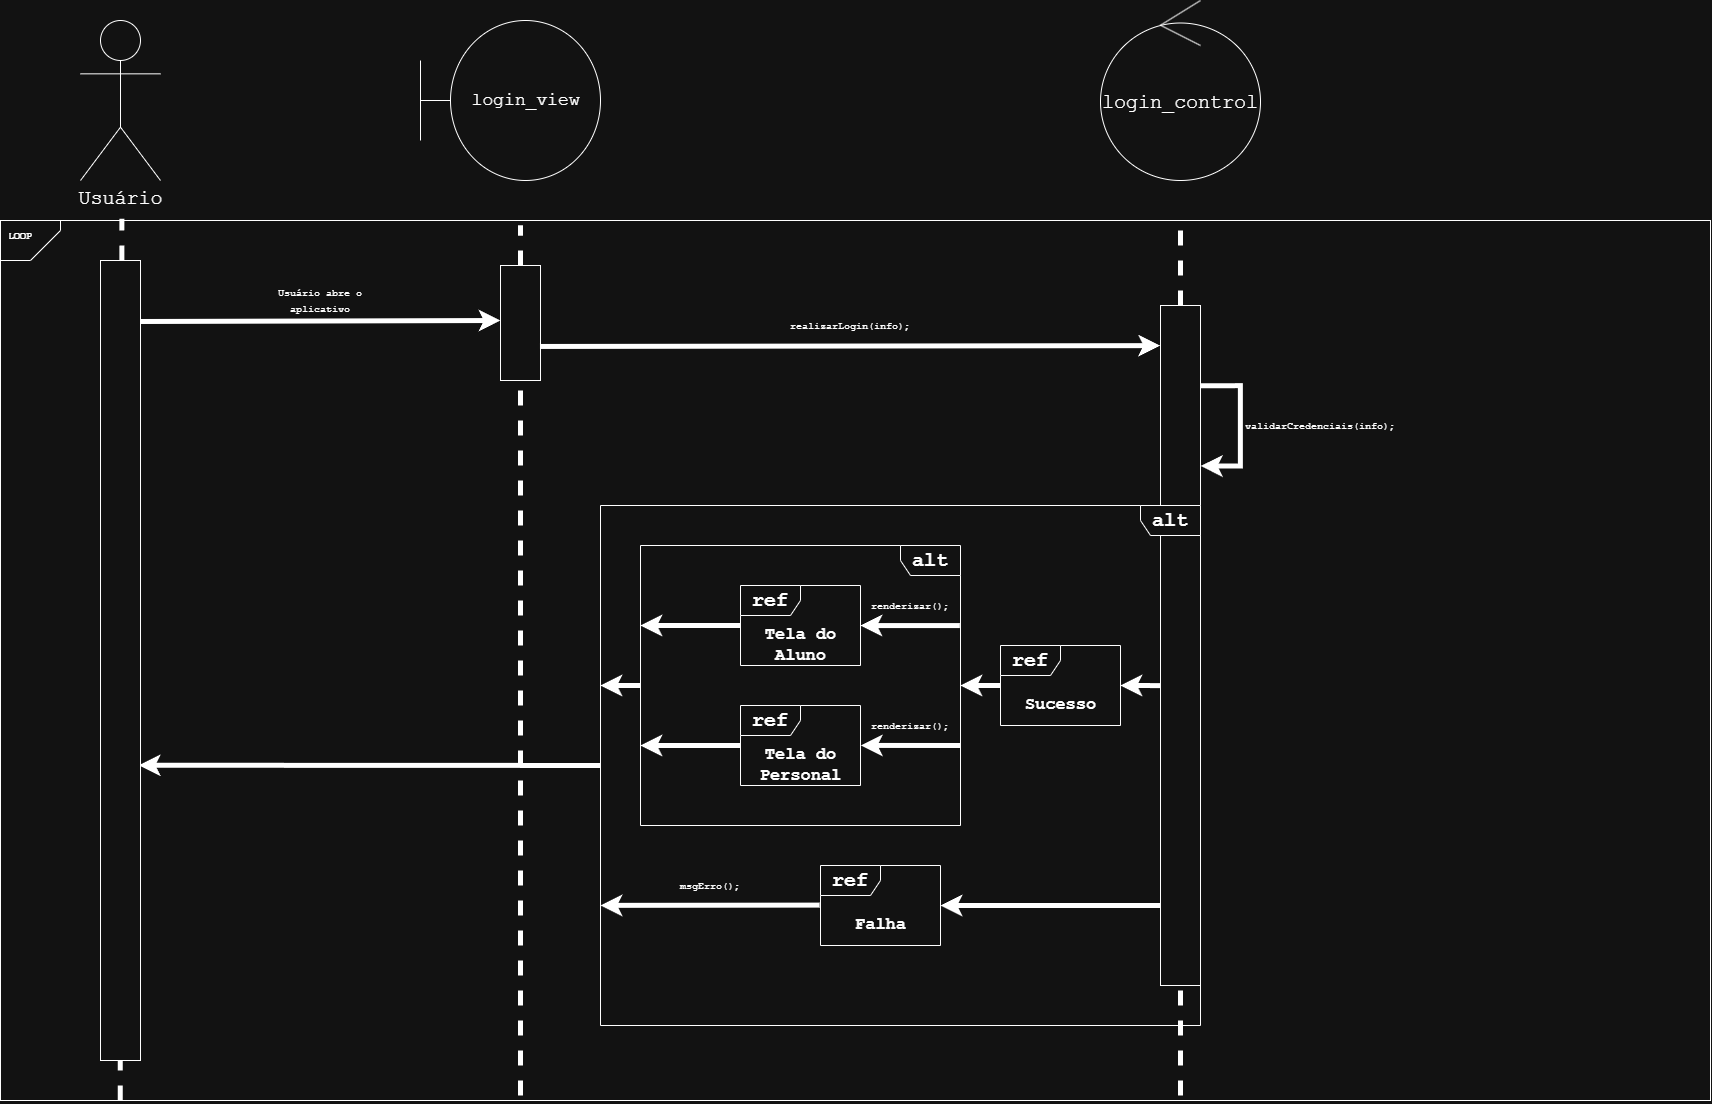

The diagram above was exported from draw.io. Its source (the exported page's mxGraphModel, read from the mxfile embedded in the PNG):
<mxGraphModel dx="2991" dy="1445" grid="1" gridSize="10" guides="1" tooltips="1" connect="1" arrows="1" fold="1" page="1" pageScale="1" pageWidth="827" pageHeight="1169" math="0" shadow="0">
  <root>
    <mxCell id="0" />
    <mxCell id="1" parent="0" />
    <mxCell id="qdRkMy09CPbQZ8grjw4T-127" edge="1" parent="1" source="qdRkMy09CPbQZ8grjw4T-87" style="endArrow=none;dashed=1;html=1;rounded=0;strokeWidth=5;exitX=0.07;exitY=1;exitDx=0;exitDy=0;entryX=0.071;entryY=-0.002;entryDx=0;entryDy=0;entryPerimeter=0;exitPerimeter=0;" target="qdRkMy09CPbQZ8grjw4T-87" value="">
      <mxGeometry height="50" relative="1" width="50" as="geometry">
        <mxPoint x="150.00333333333344" y="309.99777777777786" as="sourcePoint" />
        <mxPoint x="150" y="270" as="targetPoint" />
      </mxGeometry>
    </mxCell>
    <mxCell id="qdRkMy09CPbQZ8grjw4T-87" parent="1" style="rounded=0;whiteSpace=wrap;html=1;fillColor=none;" value="" vertex="1">
      <mxGeometry height="880" width="1710" x="80" y="240" as="geometry" />
    </mxCell>
    <mxCell id="qdRkMy09CPbQZ8grjw4T-88" parent="1" style="shape=umlActor;verticalLabelPosition=bottom;verticalAlign=top;html=1;" value="&lt;font style=&quot;font-size: 20px;&quot; face=&quot;Courier New&quot;&gt;Usuário&lt;/font&gt;" vertex="1">
      <mxGeometry height="160" width="80" x="159.99666666666653" y="40.002222222222144" as="geometry" />
    </mxCell>
    <mxCell id="qdRkMy09CPbQZ8grjw4T-89" edge="1" parent="1" source="qdRkMy09CPbQZ8grjw4T-90" style="endArrow=none;dashed=1;html=1;rounded=0;strokeWidth=5;exitX=0.5;exitY=0;exitDx=0;exitDy=0;" value="">
      <mxGeometry height="50" relative="1" width="50" as="geometry">
        <mxPoint x="593.9966666666666" y="735.0022222222221" as="sourcePoint" />
        <mxPoint x="599.9966666666666" y="245.00222222222214" as="targetPoint" />
      </mxGeometry>
    </mxCell>
    <mxCell id="qdRkMy09CPbQZ8grjw4T-90" parent="1" style="rounded=0;whiteSpace=wrap;html=1;" value="" vertex="1">
      <mxGeometry height="115" width="40" x="580" y="285" as="geometry" />
    </mxCell>
    <mxCell id="qdRkMy09CPbQZ8grjw4T-91" parent="1" style="text;html=1;whiteSpace=wrap;strokeColor=none;fillColor=none;align=center;verticalAlign=middle;rounded=0;" value="&lt;font face=&quot;Courier New&quot; style=&quot;font-size: 10px;&quot;&gt;realizarLogin(info);&lt;/font&gt;" vertex="1">
      <mxGeometry height="40" width="120" x="869.9966666666666" y="325.00222222222214" as="geometry" />
    </mxCell>
    <mxCell id="qdRkMy09CPbQZ8grjw4T-92" parent="1" style="text;html=1;whiteSpace=wrap;strokeColor=none;fillColor=none;align=center;verticalAlign=middle;rounded=0;" value="&lt;font face=&quot;Courier New&quot; style=&quot;font-size: 10px;&quot;&gt;&lt;b&gt;LOOP&lt;/b&gt;&lt;/font&gt;" vertex="1">
      <mxGeometry height="30" width="40" x="79.99666666666656" y="240.00222222222214" as="geometry" />
    </mxCell>
    <mxCell id="qdRkMy09CPbQZ8grjw4T-93" parent="1" style="shape=card;whiteSpace=wrap;html=1;fillColor=none;rotation=-180;" value="" vertex="1">
      <mxGeometry height="40" width="60" x="79.99666666666656" y="240.00222222222214" as="geometry" />
    </mxCell>
    <mxCell id="qdRkMy09CPbQZ8grjw4T-94" edge="1" parent="1" source="qdRkMy09CPbQZ8grjw4T-90" style="endArrow=classic;html=1;rounded=0;strokeWidth=5;entryX=-0.009;entryY=0.059;entryDx=0;entryDy=0;exitX=0.987;exitY=0.704;exitDx=0;exitDy=0;exitPerimeter=0;entryPerimeter=0;" target="qdRkMy09CPbQZ8grjw4T-96" value="">
      <mxGeometry height="50" relative="1" width="50" as="geometry">
        <mxPoint x="784.9966666666666" y="364.00222222222214" as="sourcePoint" />
        <mxPoint x="944.9966666666666" y="364.00222222222214" as="targetPoint" />
      </mxGeometry>
    </mxCell>
    <mxCell id="qdRkMy09CPbQZ8grjw4T-95" edge="1" parent="1" source="qdRkMy09CPbQZ8grjw4T-96" style="edgeStyle=orthogonalEdgeStyle;rounded=0;orthogonalLoop=1;jettySize=auto;html=1;exitX=1.008;exitY=0.236;exitDx=0;exitDy=0;strokeColor=default;strokeWidth=5;align=center;verticalAlign=middle;fontFamily=Helvetica;fontSize=11;fontColor=default;labelBackgroundColor=default;endArrow=none;entryX=1.008;entryY=0.118;entryDx=0;entryDy=0;entryPerimeter=0;exitPerimeter=0;startArrow=classic;startFill=1;endFill=0;" target="qdRkMy09CPbQZ8grjw4T-96">
      <mxGeometry relative="1" as="geometry">
        <Array as="points">
          <mxPoint x="1319.9966666666664" y="485.00222222222214" />
          <mxPoint x="1319.9966666666664" y="405.00222222222214" />
        </Array>
        <mxPoint x="1289.9966666666664" y="405.00222222222214" as="targetPoint" />
      </mxGeometry>
    </mxCell>
    <mxCell id="qdRkMy09CPbQZ8grjw4T-96" parent="1" style="rounded=0;whiteSpace=wrap;html=1;" value="" vertex="1">
      <mxGeometry height="680" width="40" x="1239.9966666666664" y="325.00222222222214" as="geometry" />
    </mxCell>
    <mxCell id="qdRkMy09CPbQZ8grjw4T-97" parent="1" style="ellipse;shape=umlControl;whiteSpace=wrap;html=1;fontSize=21;" value="&lt;font style=&quot;font-size: 20px;&quot; face=&quot;Courier New&quot;&gt;login_control&lt;/font&gt;" vertex="1">
      <mxGeometry height="180" width="160" x="1179.9966666666664" y="20.002222222222144" as="geometry" />
    </mxCell>
    <mxCell id="qdRkMy09CPbQZ8grjw4T-98" parent="1" style="shape=umlFrame;whiteSpace=wrap;html=1;pointerEvents=0;flipH=1;legacyAnchorPoints=0;" value="&lt;font style=&quot;font-size: 20px;&quot; face=&quot;Courier New&quot;&gt;&lt;b style=&quot;&quot;&gt;alt&lt;/b&gt;&lt;/font&gt;" vertex="1">
      <mxGeometry height="280" width="320" x="719.9966666666666" y="565.0022222222221" as="geometry" />
    </mxCell>
    <mxCell id="qdRkMy09CPbQZ8grjw4T-99" parent="1" style="shape=umlFrame;whiteSpace=wrap;html=1;pointerEvents=0;flipH=0;legacyAnchorPoints=0;" value="&lt;font style=&quot;font-size: 20px;&quot; face=&quot;Courier New&quot;&gt;&lt;b style=&quot;&quot;&gt;ref&lt;/b&gt;&lt;/font&gt;" vertex="1">
      <mxGeometry height="80" width="120" x="819.9966666666666" y="605.0022222222221" as="geometry" />
    </mxCell>
    <mxCell id="qdRkMy09CPbQZ8grjw4T-100" parent="1" style="text;align=center;fontStyle=1;verticalAlign=middle;spacingLeft=3;spacingRight=3;strokeColor=none;rotatable=0;points=[[0,0.5],[1,0.5]];portConstraint=eastwest;html=1;flipH=1;legacyAnchorPoints=0;" value="&lt;font face=&quot;Courier New&quot;&gt;&lt;span style=&quot;font-size: 17px;&quot;&gt;Tela do&lt;/span&gt;&lt;/font&gt;&lt;div&gt;&lt;font face=&quot;Courier New&quot;&gt;&lt;span style=&quot;font-size: 17px;&quot;&gt;Aluno&lt;/span&gt;&lt;/font&gt;&lt;/div&gt;" vertex="1">
      <mxGeometry height="40" width="100" x="829.9966666666666" y="645.0022222222221" as="geometry" />
    </mxCell>
    <mxCell id="qdRkMy09CPbQZ8grjw4T-101" parent="1" style="text;align=center;fontStyle=1;verticalAlign=middle;spacingLeft=3;spacingRight=3;strokeColor=none;rotatable=0;points=[[0,0.5],[1,0.5]];portConstraint=eastwest;html=1;flipH=1;legacyAnchorPoints=0;" value="&lt;font face=&quot;Courier New&quot;&gt;&lt;span style=&quot;font-size: 17px;&quot;&gt;Tela do&lt;/span&gt;&lt;/font&gt;&lt;div&gt;&lt;font face=&quot;Courier New&quot;&gt;&lt;span style=&quot;font-size: 17px;&quot;&gt;Personal&lt;/span&gt;&lt;/font&gt;&lt;/div&gt;" vertex="1">
      <mxGeometry height="40" width="100" x="829.9966666666666" y="765.0022222222221" as="geometry" />
    </mxCell>
    <mxCell id="qdRkMy09CPbQZ8grjw4T-102" parent="1" style="shape=umlFrame;whiteSpace=wrap;html=1;pointerEvents=0;flipH=0;legacyAnchorPoints=0;" value="&lt;font style=&quot;font-size: 20px;&quot; face=&quot;Courier New&quot;&gt;&lt;b style=&quot;&quot;&gt;ref&lt;/b&gt;&lt;/font&gt;" vertex="1">
      <mxGeometry height="80" width="120" x="819.9966666666666" y="725.0022222222221" as="geometry" />
    </mxCell>
    <mxCell id="qdRkMy09CPbQZ8grjw4T-103" parent="1" style="text;html=1;whiteSpace=wrap;strokeColor=none;fillColor=none;align=center;verticalAlign=middle;rounded=0;" value="&lt;font face=&quot;Courier New&quot; style=&quot;font-size: 10px;&quot;&gt;validarCredenciais(info);&lt;/font&gt;" vertex="1">
      <mxGeometry height="40" width="160" x="1319.9966666666664" y="425.00222222222214" as="geometry" />
    </mxCell>
    <mxCell id="qdRkMy09CPbQZ8grjw4T-104" parent="1" style="shape=umlFrame;whiteSpace=wrap;html=1;pointerEvents=0;flipH=1;legacyAnchorPoints=0;" value="&lt;font style=&quot;font-size: 20px;&quot; face=&quot;Courier New&quot;&gt;&lt;b style=&quot;&quot;&gt;alt&lt;/b&gt;&lt;/font&gt;" vertex="1">
      <mxGeometry height="520" width="600" x="679.9966666666666" y="525.0022222222221" as="geometry" />
    </mxCell>
    <mxCell id="qdRkMy09CPbQZ8grjw4T-105" parent="1" style="shape=umlFrame;whiteSpace=wrap;html=1;pointerEvents=0;flipH=0;legacyAnchorPoints=0;" value="&lt;font style=&quot;font-size: 20px;&quot; face=&quot;Courier New&quot;&gt;&lt;b style=&quot;&quot;&gt;ref&lt;/b&gt;&lt;/font&gt;" vertex="1">
      <mxGeometry height="80" width="120" x="1079.9966666666664" y="665.0022222222221" as="geometry" />
    </mxCell>
    <mxCell id="qdRkMy09CPbQZ8grjw4T-106" parent="1" style="text;align=center;fontStyle=1;verticalAlign=middle;spacingLeft=3;spacingRight=3;strokeColor=none;rotatable=0;points=[[0,0.5],[1,0.5]];portConstraint=eastwest;html=1;flipH=1;legacyAnchorPoints=0;" value="&lt;font face=&quot;Courier New&quot;&gt;&lt;span style=&quot;font-size: 17px;&quot;&gt;Sucesso&lt;/span&gt;&lt;/font&gt;" vertex="1">
      <mxGeometry height="40" width="100" x="1089.9966666666664" y="705.0022222222221" as="geometry" />
    </mxCell>
    <mxCell id="qdRkMy09CPbQZ8grjw4T-107" parent="1" style="shape=umlFrame;whiteSpace=wrap;html=1;pointerEvents=0;flipH=0;legacyAnchorPoints=0;" value="&lt;font style=&quot;font-size: 20px;&quot; face=&quot;Courier New&quot;&gt;&lt;b style=&quot;&quot;&gt;ref&lt;/b&gt;&lt;/font&gt;" vertex="1">
      <mxGeometry height="80" width="120" x="899.9966666666666" y="885.0022222222221" as="geometry" />
    </mxCell>
    <mxCell id="qdRkMy09CPbQZ8grjw4T-108" parent="1" style="text;align=center;fontStyle=1;verticalAlign=middle;spacingLeft=3;spacingRight=3;strokeColor=none;rotatable=0;points=[[0,0.5],[1,0.5]];portConstraint=eastwest;html=1;flipH=1;legacyAnchorPoints=0;" value="&lt;font face=&quot;Courier New&quot;&gt;&lt;span style=&quot;font-size: 17px;&quot;&gt;Falha&lt;/span&gt;&lt;/font&gt;" vertex="1">
      <mxGeometry height="40" width="100" x="909.9966666666666" y="925.0022222222221" as="geometry" />
    </mxCell>
    <mxCell id="qdRkMy09CPbQZ8grjw4T-109" edge="1" parent="1" source="qdRkMy09CPbQZ8grjw4T-105" style="edgeStyle=orthogonalEdgeStyle;rounded=0;orthogonalLoop=1;jettySize=auto;html=1;entryX=-0.01;entryY=0.559;entryDx=0;entryDy=0;entryPerimeter=0;strokeColor=default;strokeWidth=5;align=center;verticalAlign=middle;fontFamily=Helvetica;fontSize=11;fontColor=default;labelBackgroundColor=default;endArrow=none;endFill=0;startArrow=classic;startFill=1;" target="qdRkMy09CPbQZ8grjw4T-96">
      <mxGeometry relative="1" as="geometry" />
    </mxCell>
    <mxCell id="qdRkMy09CPbQZ8grjw4T-110" edge="1" parent="1" source="qdRkMy09CPbQZ8grjw4T-98" style="edgeStyle=orthogonalEdgeStyle;rounded=0;orthogonalLoop=1;jettySize=auto;html=1;strokeColor=default;strokeWidth=5;align=center;verticalAlign=middle;fontFamily=Helvetica;fontSize=11;fontColor=default;labelBackgroundColor=default;endArrow=none;endFill=0;startArrow=classic;startFill=1;exitX=0;exitY=0.5;exitDx=0;exitDy=0;exitPerimeter=0;">
      <mxGeometry relative="1" as="geometry">
        <mxPoint x="1049.9966666666664" y="705.0022222222221" as="sourcePoint" />
        <mxPoint x="1079.9966666666664" y="705.0022222222221" as="targetPoint" />
      </mxGeometry>
    </mxCell>
    <mxCell id="qdRkMy09CPbQZ8grjw4T-111" edge="1" parent="1" source="qdRkMy09CPbQZ8grjw4T-107" style="edgeStyle=orthogonalEdgeStyle;rounded=0;orthogonalLoop=1;jettySize=auto;html=1;strokeColor=default;strokeWidth=5;align=center;verticalAlign=middle;fontFamily=Helvetica;fontSize=11;fontColor=default;labelBackgroundColor=default;endArrow=none;endFill=0;startArrow=classic;startFill=1;exitX=1.001;exitY=0.5;exitDx=0;exitDy=0;exitPerimeter=0;">
      <mxGeometry relative="1" as="geometry">
        <mxPoint x="1219.9966666666664" y="925.0022222222221" as="sourcePoint" />
        <mxPoint x="1239.9966666666664" y="925.0022222222221" as="targetPoint" />
      </mxGeometry>
    </mxCell>
    <mxCell id="qdRkMy09CPbQZ8grjw4T-112" edge="1" parent="1" source="qdRkMy09CPbQZ8grjw4T-104" style="rounded=0;orthogonalLoop=1;jettySize=auto;html=1;strokeColor=default;strokeWidth=5;align=center;verticalAlign=middle;fontFamily=Helvetica;fontSize=11;fontColor=default;labelBackgroundColor=default;endArrow=none;endFill=0;startArrow=classic;startFill=1;entryX=-0.007;entryY=0.495;entryDx=0;entryDy=0;entryPerimeter=0;exitX=1;exitY=0.769;exitDx=0;exitDy=0;exitPerimeter=0;" target="qdRkMy09CPbQZ8grjw4T-107">
      <mxGeometry relative="1" as="geometry">
        <mxPoint x="729.9966666666666" y="925.0022222222221" as="sourcePoint" />
        <mxPoint x="999.9966666666666" y="915.0022222222221" as="targetPoint" />
      </mxGeometry>
    </mxCell>
    <mxCell id="qdRkMy09CPbQZ8grjw4T-113" edge="1" parent="1" source="qdRkMy09CPbQZ8grjw4T-99" style="rounded=0;orthogonalLoop=1;jettySize=auto;html=1;strokeColor=default;strokeWidth=5;align=center;verticalAlign=middle;fontFamily=Helvetica;fontSize=11;fontColor=default;labelBackgroundColor=default;endArrow=none;endFill=0;startArrow=classic;startFill=1;exitX=1;exitY=0.501;exitDx=0;exitDy=0;exitPerimeter=0;entryX=0.002;entryY=0.286;entryDx=0;entryDy=0;entryPerimeter=0;" target="qdRkMy09CPbQZ8grjw4T-98">
      <mxGeometry relative="1" as="geometry">
        <mxPoint x="949.9966666666666" y="645.0022222222221" as="sourcePoint" />
        <mxPoint x="989.9966666666666" y="645.0022222222221" as="targetPoint" />
      </mxGeometry>
    </mxCell>
    <mxCell id="qdRkMy09CPbQZ8grjw4T-114" edge="1" parent="1" source="qdRkMy09CPbQZ8grjw4T-102" style="rounded=0;orthogonalLoop=1;jettySize=auto;html=1;strokeColor=default;strokeWidth=5;align=center;verticalAlign=middle;fontFamily=Helvetica;fontSize=11;fontColor=default;labelBackgroundColor=default;endArrow=none;endFill=0;startArrow=classic;startFill=1;exitX=1.003;exitY=0.499;exitDx=0;exitDy=0;exitPerimeter=0;">
      <mxGeometry relative="1" as="geometry">
        <mxPoint x="949.9966666666666" y="785.0022222222221" as="sourcePoint" />
        <mxPoint x="1039.9966666666664" y="765.0022222222221" as="targetPoint" />
      </mxGeometry>
    </mxCell>
    <mxCell id="qdRkMy09CPbQZ8grjw4T-115" edge="1" parent="1" style="rounded=0;orthogonalLoop=1;jettySize=auto;html=1;strokeColor=default;strokeWidth=5;align=center;verticalAlign=middle;fontFamily=Helvetica;fontSize=11;fontColor=default;labelBackgroundColor=default;endArrow=none;endFill=0;startArrow=classic;startFill=1;exitX=1.003;exitY=0.499;exitDx=0;exitDy=0;exitPerimeter=0;">
      <mxGeometry relative="1" as="geometry">
        <mxPoint x="719.9966666666666" y="765.0022222222221" as="sourcePoint" />
        <mxPoint x="819.9966666666666" y="765.0022222222221" as="targetPoint" />
      </mxGeometry>
    </mxCell>
    <mxCell id="qdRkMy09CPbQZ8grjw4T-116" edge="1" parent="1" style="rounded=0;orthogonalLoop=1;jettySize=auto;html=1;strokeColor=default;strokeWidth=5;align=center;verticalAlign=middle;fontFamily=Helvetica;fontSize=11;fontColor=default;labelBackgroundColor=default;endArrow=none;endFill=0;startArrow=classic;startFill=1;exitX=1.003;exitY=0.499;exitDx=0;exitDy=0;exitPerimeter=0;">
      <mxGeometry relative="1" as="geometry">
        <mxPoint x="719.9966666666666" y="645.0022222222221" as="sourcePoint" />
        <mxPoint x="819.9966666666666" y="645.0022222222221" as="targetPoint" />
      </mxGeometry>
    </mxCell>
    <mxCell id="qdRkMy09CPbQZ8grjw4T-117" edge="1" parent="1" style="edgeStyle=orthogonalEdgeStyle;rounded=0;orthogonalLoop=1;jettySize=auto;html=1;strokeColor=default;strokeWidth=5;align=center;verticalAlign=middle;fontFamily=Helvetica;fontSize=11;fontColor=default;labelBackgroundColor=default;endArrow=none;endFill=0;startArrow=classic;startFill=1;exitX=0;exitY=0.5;exitDx=0;exitDy=0;exitPerimeter=0;">
      <mxGeometry relative="1" as="geometry">
        <mxPoint x="679.9966666666666" y="705.0022222222221" as="sourcePoint" />
        <mxPoint x="719.9966666666666" y="705.0022222222221" as="targetPoint" />
      </mxGeometry>
    </mxCell>
    <mxCell id="qdRkMy09CPbQZ8grjw4T-118" edge="1" parent="1" source="qdRkMy09CPbQZ8grjw4T-126" style="edgeStyle=orthogonalEdgeStyle;rounded=0;orthogonalLoop=1;jettySize=auto;html=1;strokeColor=default;strokeWidth=5;align=center;verticalAlign=middle;fontFamily=Helvetica;fontSize=11;fontColor=default;labelBackgroundColor=default;endArrow=none;endFill=0;startArrow=classic;startFill=1;exitX=0.956;exitY=0.631;exitDx=0;exitDy=0;exitPerimeter=0;">
      <mxGeometry relative="1" as="geometry">
        <mxPoint x="639.9966666666666" y="785.0022222222221" as="sourcePoint" />
        <mxPoint x="679.9966666666666" y="785.0022222222221" as="targetPoint" />
      </mxGeometry>
    </mxCell>
    <mxCell id="qdRkMy09CPbQZ8grjw4T-119" parent="1" style="text;html=1;whiteSpace=wrap;strokeColor=none;fillColor=none;align=center;verticalAlign=middle;rounded=0;" value="&lt;font face=&quot;Courier New&quot; style=&quot;font-size: 10px;&quot;&gt;renderizar();&lt;/font&gt;" vertex="1">
      <mxGeometry height="40" width="100" x="939.9966666666666" y="605.0022222222221" as="geometry" />
    </mxCell>
    <mxCell id="qdRkMy09CPbQZ8grjw4T-120" parent="1" style="text;html=1;whiteSpace=wrap;strokeColor=none;fillColor=none;align=center;verticalAlign=middle;rounded=0;" value="&lt;font face=&quot;Courier New&quot; style=&quot;font-size: 10px;&quot;&gt;renderizar();&lt;/font&gt;" vertex="1">
      <mxGeometry height="40" width="100" x="939.9966666666666" y="725.0022222222221" as="geometry" />
    </mxCell>
    <mxCell id="qdRkMy09CPbQZ8grjw4T-121" edge="1" parent="1" source="qdRkMy09CPbQZ8grjw4T-96" style="endArrow=none;dashed=1;html=1;rounded=0;strokeWidth=5;exitX=0.5;exitY=0;exitDx=0;exitDy=0;" value="">
      <mxGeometry height="50" relative="1" width="50" as="geometry">
        <mxPoint x="1259.9966666666664" y="315.00222222222214" as="sourcePoint" />
        <mxPoint x="1260" y="240" as="targetPoint" />
      </mxGeometry>
    </mxCell>
    <mxCell id="qdRkMy09CPbQZ8grjw4T-122" edge="1" parent="1" style="endArrow=none;dashed=1;html=1;rounded=0;strokeWidth=5;entryX=0.5;entryY=1;entryDx=0;entryDy=0;" target="qdRkMy09CPbQZ8grjw4T-96" value="">
      <mxGeometry height="50" relative="1" width="50" as="geometry">
        <mxPoint x="1259.9966666666664" y="1115.0022222222221" as="sourcePoint" />
        <mxPoint x="1259.9966666666664" y="1035.0022222222221" as="targetPoint" />
      </mxGeometry>
    </mxCell>
    <mxCell id="qdRkMy09CPbQZ8grjw4T-123" edge="1" parent="1" style="endArrow=none;dashed=1;html=1;rounded=0;strokeWidth=5;entryX=0.5;entryY=1;entryDx=0;entryDy=0;" target="qdRkMy09CPbQZ8grjw4T-90" value="">
      <mxGeometry height="50" relative="1" width="50" as="geometry">
        <mxPoint x="599.9966666666666" y="1115.0022222222221" as="sourcePoint" />
        <mxPoint x="599.9966666666666" y="1105.0022222222221" as="targetPoint" />
      </mxGeometry>
    </mxCell>
    <mxCell id="qdRkMy09CPbQZ8grjw4T-124" parent="1" style="text;html=1;whiteSpace=wrap;strokeColor=none;fillColor=none;align=center;verticalAlign=middle;rounded=0;" value="&lt;font face=&quot;Courier New&quot; style=&quot;font-size: 10px;&quot;&gt;msgErro();&lt;/font&gt;" vertex="1">
      <mxGeometry height="40" width="100" x="739.9966666666666" y="885.0022222222221" as="geometry" />
    </mxCell>
    <mxCell id="qdRkMy09CPbQZ8grjw4T-125" parent="1" style="shape=umlBoundary;whiteSpace=wrap;html=1;" value="&lt;span style=&quot;font-size: 18px;&quot;&gt;&lt;font face=&quot;Courier New&quot;&gt;login_view&lt;/font&gt;&lt;/span&gt;" vertex="1">
      <mxGeometry height="160" width="180" x="500" y="40" as="geometry" />
    </mxCell>
    <mxCell id="qdRkMy09CPbQZ8grjw4T-126" parent="1" style="rounded=0;whiteSpace=wrap;html=1;" value="" vertex="1">
      <mxGeometry height="800" width="40" x="180" y="280" as="geometry" />
    </mxCell>
    <mxCell id="qdRkMy09CPbQZ8grjw4T-128" edge="1" parent="1" style="endArrow=classic;html=1;rounded=0;strokeWidth=5;exitX=0.987;exitY=0.704;exitDx=0;exitDy=0;exitPerimeter=0;" value="">
      <mxGeometry height="50" relative="1" width="50" as="geometry">
        <mxPoint x="220" y="341" as="sourcePoint" />
        <mxPoint x="580" y="340" as="targetPoint" />
      </mxGeometry>
    </mxCell>
    <mxCell id="qdRkMy09CPbQZ8grjw4T-129" parent="1" style="text;html=1;whiteSpace=wrap;strokeColor=none;fillColor=none;align=center;verticalAlign=middle;rounded=0;" value="&lt;font face=&quot;Courier New&quot;&gt;&lt;span style=&quot;font-size: 10px;&quot;&gt;Usuário abre o aplicativo&lt;/span&gt;&lt;/font&gt;" vertex="1">
      <mxGeometry height="40" width="120" x="340" y="300" as="geometry" />
    </mxCell>
  </root>
</mxGraphModel>